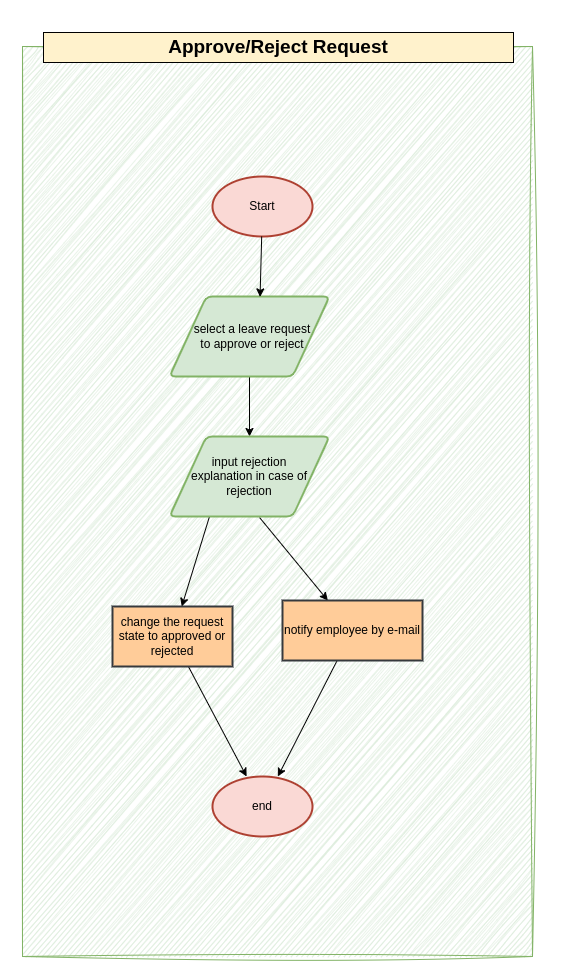

The diagram above was exported from draw.io. Its source (the exported page's mxGraphModel, read from the mxfile embedded in the PNG):
<mxGraphModel dx="3586" dy="2784" grid="1" gridSize="10" guides="1" tooltips="1" connect="1" arrows="1" fold="1" page="1" pageScale="1" pageWidth="850" pageHeight="1100" math="0" shadow="0">
  <root>
    <mxCell id="0" />
    <mxCell id="1" parent="0" />
    <mxCell id="2" value="" style="group" vertex="1" connectable="0" parent="1">
      <mxGeometry x="-809" y="16" width="499" height="914" as="geometry" />
    </mxCell>
    <mxCell id="3" value="" style="group" vertex="1" connectable="0" parent="2">
      <mxGeometry x="9" y="54" width="490" height="860" as="geometry" />
    </mxCell>
    <mxCell id="4" value="" style="rounded=0;whiteSpace=wrap;html=1;fillColor=#d5e8d4;strokeColor=#82b366;sketch=1;curveFitting=1;jiggle=2;" vertex="1" parent="3">
      <mxGeometry x="-30" y="-40" width="510" height="910" as="geometry" />
    </mxCell>
    <mxCell id="5" value="Start" style="strokeWidth=2;html=1;shape=mxgraph.flowchart.start_1;whiteSpace=wrap;fillColor=#fad9d5;strokeColor=#ae4132;" vertex="1" parent="3">
      <mxGeometry x="160" y="90" width="100" height="60" as="geometry" />
    </mxCell>
    <mxCell id="6" value="" style="edgeStyle=orthogonalEdgeStyle;rounded=0;orthogonalLoop=1;jettySize=auto;html=1;" edge="1" parent="3" source="7" target="11">
      <mxGeometry relative="1" as="geometry" />
    </mxCell>
    <mxCell id="7" value="select a leave request to approve or reject" style="shape=parallelogram;html=1;strokeWidth=2;perimeter=parallelogramPerimeter;whiteSpace=wrap;rounded=1;arcSize=12;size=0.23;spacingLeft=6;fillColor=#d5e8d4;strokeColor=#82b366;spacing=15;" vertex="1" parent="3">
      <mxGeometry x="117" y="210" width="160" height="80" as="geometry" />
    </mxCell>
    <mxCell id="8" style="rounded=0;orthogonalLoop=1;jettySize=auto;html=1;entryX=0.566;entryY=0.005;entryDx=0;entryDy=0;entryPerimeter=0;" edge="1" parent="3" source="5" target="7">
      <mxGeometry relative="1" as="geometry" />
    </mxCell>
    <mxCell id="9" value="" style="rounded=0;orthogonalLoop=1;jettySize=auto;html=1;exitX=0.25;exitY=1;exitDx=0;exitDy=0;" edge="1" parent="3" source="11" target="13">
      <mxGeometry relative="1" as="geometry" />
    </mxCell>
    <mxCell id="10" value="" style="rounded=0;orthogonalLoop=1;jettySize=auto;html=1;exitX=0.563;exitY=1.013;exitDx=0;exitDy=0;exitPerimeter=0;" edge="1" parent="3" source="11" target="15">
      <mxGeometry relative="1" as="geometry">
        <mxPoint x="224" y="430" as="sourcePoint" />
      </mxGeometry>
    </mxCell>
    <mxCell id="11" value="input rejection &lt;br&gt;explanation in case of rejection" style="shape=parallelogram;html=1;strokeWidth=2;perimeter=parallelogramPerimeter;whiteSpace=wrap;rounded=1;arcSize=12;size=0.23;spacingLeft=0;fillColor=#d5e8d4;strokeColor=#82b366;spacing=0;" vertex="1" parent="3">
      <mxGeometry x="117" y="350" width="160" height="80" as="geometry" />
    </mxCell>
    <mxCell id="12" style="rounded=0;orthogonalLoop=1;jettySize=auto;html=1;" edge="1" parent="3" source="13" target="16">
      <mxGeometry relative="1" as="geometry" />
    </mxCell>
    <mxCell id="13" value="change the request state to approved or rejected" style="whiteSpace=wrap;html=1;fillColor=#ffcc99;strokeColor=#36393d;strokeWidth=2;rounded=0;arcSize=12;spacingLeft=0;spacing=0;align=center;verticalAlign=middle;fontFamily=Helvetica;fontSize=12;fontColor=default;" vertex="1" parent="3">
      <mxGeometry x="60" y="520" width="120" height="60" as="geometry" />
    </mxCell>
    <mxCell id="14" style="rounded=0;orthogonalLoop=1;jettySize=auto;html=1;" edge="1" parent="3" source="15" target="16">
      <mxGeometry relative="1" as="geometry" />
    </mxCell>
    <mxCell id="15" value="notify employee by e-mail" style="whiteSpace=wrap;html=1;fillColor=#ffcc99;strokeColor=#36393d;strokeWidth=2;rounded=0;arcSize=12;spacingLeft=0;spacing=0;align=center;verticalAlign=middle;fontFamily=Helvetica;fontSize=12;fontColor=default;" vertex="1" parent="3">
      <mxGeometry x="230" y="514" width="140" height="60" as="geometry" />
    </mxCell>
    <mxCell id="16" value="end" style="strokeWidth=2;html=1;shape=mxgraph.flowchart.start_1;whiteSpace=wrap;fillColor=#fad9d5;strokeColor=#ae4132;" vertex="1" parent="3">
      <mxGeometry x="160" y="690" width="100" height="60" as="geometry" />
    </mxCell>
    <mxCell id="17" value="&lt;h3&gt;&lt;font style=&quot;font-size: 19px;&quot; face=&quot;Helvetica&quot;&gt;Approve/Reject Request&lt;/font&gt;&lt;/h3&gt;" style="text;html=1;align=center;verticalAlign=middle;whiteSpace=wrap;rounded=0;glass=0;fillColor=#fff2cc;strokeColor=light-dark(#000000, #6d5100);fontFamily=Lucida Console;" vertex="1" parent="2">
      <mxGeometry width="470" height="30" as="geometry" />
    </mxCell>
  </root>
</mxGraphModel>